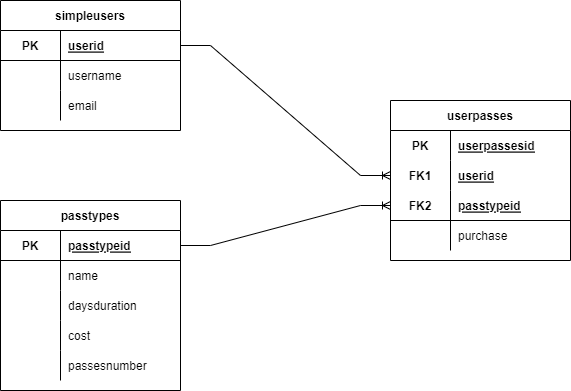

The diagram above was exported from draw.io. Its source (the exported page's mxGraphModel, read from the mxfile embedded in the PNG):
<mxGraphModel dx="1239" dy="752" grid="1" gridSize="10" guides="1" tooltips="1" connect="1" arrows="1" fold="1" page="1" pageScale="1" pageWidth="850" pageHeight="1100" math="0" shadow="0">
  <root>
    <mxCell id="0" />
    <mxCell id="1" parent="0" />
    <mxCell id="uXA3GTdaZxMd7hrIZtz--1" value="simpleusers" style="shape=table;startSize=30;container=1;collapsible=1;childLayout=tableLayout;fixedRows=1;rowLines=0;fontStyle=1;align=center;resizeLast=1;" parent="1" vertex="1">
      <mxGeometry x="110" y="90" width="180" height="130" as="geometry" />
    </mxCell>
    <mxCell id="uXA3GTdaZxMd7hrIZtz--5" value="" style="shape=tableRow;horizontal=0;startSize=0;swimlaneHead=0;swimlaneBody=0;fillColor=none;collapsible=0;dropTarget=0;points=[[0,0.5],[1,0.5]];portConstraint=eastwest;top=0;left=0;right=0;bottom=1;" parent="uXA3GTdaZxMd7hrIZtz--1" vertex="1">
      <mxGeometry y="30" width="180" height="30" as="geometry" />
    </mxCell>
    <mxCell id="uXA3GTdaZxMd7hrIZtz--6" value="PK" style="shape=partialRectangle;connectable=0;fillColor=none;top=0;left=0;bottom=0;right=0;fontStyle=1;overflow=hidden;" parent="uXA3GTdaZxMd7hrIZtz--5" vertex="1">
      <mxGeometry width="60" height="30" as="geometry">
        <mxRectangle width="60" height="30" as="alternateBounds" />
      </mxGeometry>
    </mxCell>
    <mxCell id="uXA3GTdaZxMd7hrIZtz--7" value="userid" style="shape=partialRectangle;connectable=0;fillColor=none;top=0;left=0;bottom=0;right=0;align=left;spacingLeft=6;fontStyle=5;overflow=hidden;" parent="uXA3GTdaZxMd7hrIZtz--5" vertex="1">
      <mxGeometry x="60" width="120" height="30" as="geometry">
        <mxRectangle width="120" height="30" as="alternateBounds" />
      </mxGeometry>
    </mxCell>
    <mxCell id="uXA3GTdaZxMd7hrIZtz--8" value="" style="shape=tableRow;horizontal=0;startSize=0;swimlaneHead=0;swimlaneBody=0;fillColor=none;collapsible=0;dropTarget=0;points=[[0,0.5],[1,0.5]];portConstraint=eastwest;top=0;left=0;right=0;bottom=0;" parent="uXA3GTdaZxMd7hrIZtz--1" vertex="1">
      <mxGeometry y="60" width="180" height="30" as="geometry" />
    </mxCell>
    <mxCell id="uXA3GTdaZxMd7hrIZtz--9" value="" style="shape=partialRectangle;connectable=0;fillColor=none;top=0;left=0;bottom=0;right=0;editable=1;overflow=hidden;" parent="uXA3GTdaZxMd7hrIZtz--8" vertex="1">
      <mxGeometry width="60" height="30" as="geometry">
        <mxRectangle width="60" height="30" as="alternateBounds" />
      </mxGeometry>
    </mxCell>
    <mxCell id="uXA3GTdaZxMd7hrIZtz--10" value="username" style="shape=partialRectangle;connectable=0;fillColor=none;top=0;left=0;bottom=0;right=0;align=left;spacingLeft=6;overflow=hidden;" parent="uXA3GTdaZxMd7hrIZtz--8" vertex="1">
      <mxGeometry x="60" width="120" height="30" as="geometry">
        <mxRectangle width="120" height="30" as="alternateBounds" />
      </mxGeometry>
    </mxCell>
    <mxCell id="uXA3GTdaZxMd7hrIZtz--11" value="" style="shape=tableRow;horizontal=0;startSize=0;swimlaneHead=0;swimlaneBody=0;fillColor=none;collapsible=0;dropTarget=0;points=[[0,0.5],[1,0.5]];portConstraint=eastwest;top=0;left=0;right=0;bottom=0;" parent="uXA3GTdaZxMd7hrIZtz--1" vertex="1">
      <mxGeometry y="90" width="180" height="30" as="geometry" />
    </mxCell>
    <mxCell id="uXA3GTdaZxMd7hrIZtz--12" value="" style="shape=partialRectangle;connectable=0;fillColor=none;top=0;left=0;bottom=0;right=0;editable=1;overflow=hidden;" parent="uXA3GTdaZxMd7hrIZtz--11" vertex="1">
      <mxGeometry width="60" height="30" as="geometry">
        <mxRectangle width="60" height="30" as="alternateBounds" />
      </mxGeometry>
    </mxCell>
    <mxCell id="uXA3GTdaZxMd7hrIZtz--13" value="email" style="shape=partialRectangle;connectable=0;fillColor=none;top=0;left=0;bottom=0;right=0;align=left;spacingLeft=6;overflow=hidden;" parent="uXA3GTdaZxMd7hrIZtz--11" vertex="1">
      <mxGeometry x="60" width="120" height="30" as="geometry">
        <mxRectangle width="120" height="30" as="alternateBounds" />
      </mxGeometry>
    </mxCell>
    <mxCell id="uXA3GTdaZxMd7hrIZtz--17" value="passtypes" style="shape=table;startSize=30;container=1;collapsible=1;childLayout=tableLayout;fixedRows=1;rowLines=0;fontStyle=1;align=center;resizeLast=1;strokeColor=default;" parent="1" vertex="1">
      <mxGeometry x="110" y="290" width="180" height="190" as="geometry" />
    </mxCell>
    <mxCell id="uXA3GTdaZxMd7hrIZtz--27" value="" style="shape=tableRow;horizontal=0;startSize=0;swimlaneHead=0;swimlaneBody=0;fillColor=none;collapsible=0;dropTarget=0;points=[[0,0.5],[1,0.5]];portConstraint=eastwest;top=0;left=0;right=0;bottom=1;strokeColor=default;" parent="uXA3GTdaZxMd7hrIZtz--17" vertex="1">
      <mxGeometry y="30" width="180" height="30" as="geometry" />
    </mxCell>
    <mxCell id="uXA3GTdaZxMd7hrIZtz--28" value="PK" style="shape=partialRectangle;connectable=0;fillColor=none;top=0;left=0;bottom=0;right=0;fontStyle=1;overflow=hidden;" parent="uXA3GTdaZxMd7hrIZtz--27" vertex="1">
      <mxGeometry width="60" height="30" as="geometry">
        <mxRectangle width="60" height="30" as="alternateBounds" />
      </mxGeometry>
    </mxCell>
    <mxCell id="uXA3GTdaZxMd7hrIZtz--29" value="passtypeid" style="shape=partialRectangle;connectable=0;fillColor=none;top=0;left=0;bottom=0;right=0;align=left;spacingLeft=6;fontStyle=5;overflow=hidden;" parent="uXA3GTdaZxMd7hrIZtz--27" vertex="1">
      <mxGeometry x="60" width="120" height="30" as="geometry">
        <mxRectangle width="120" height="30" as="alternateBounds" />
      </mxGeometry>
    </mxCell>
    <mxCell id="uXA3GTdaZxMd7hrIZtz--21" value="" style="shape=tableRow;horizontal=0;startSize=0;swimlaneHead=0;swimlaneBody=0;fillColor=none;collapsible=0;dropTarget=0;points=[[0,0.5],[1,0.5]];portConstraint=eastwest;top=0;left=0;right=0;bottom=0;" parent="uXA3GTdaZxMd7hrIZtz--17" vertex="1">
      <mxGeometry y="60" width="180" height="30" as="geometry" />
    </mxCell>
    <mxCell id="uXA3GTdaZxMd7hrIZtz--22" value="" style="shape=partialRectangle;connectable=0;fillColor=none;top=0;left=0;bottom=0;right=0;editable=1;overflow=hidden;" parent="uXA3GTdaZxMd7hrIZtz--21" vertex="1">
      <mxGeometry width="60" height="30" as="geometry">
        <mxRectangle width="60" height="30" as="alternateBounds" />
      </mxGeometry>
    </mxCell>
    <mxCell id="uXA3GTdaZxMd7hrIZtz--23" value="name" style="shape=partialRectangle;connectable=0;fillColor=none;top=0;left=0;bottom=0;right=0;align=left;spacingLeft=6;overflow=hidden;" parent="uXA3GTdaZxMd7hrIZtz--21" vertex="1">
      <mxGeometry x="60" width="120" height="30" as="geometry">
        <mxRectangle width="120" height="30" as="alternateBounds" />
      </mxGeometry>
    </mxCell>
    <mxCell id="uXA3GTdaZxMd7hrIZtz--24" value="" style="shape=tableRow;horizontal=0;startSize=0;swimlaneHead=0;swimlaneBody=0;fillColor=none;collapsible=0;dropTarget=0;points=[[0,0.5],[1,0.5]];portConstraint=eastwest;top=0;left=0;right=0;bottom=0;" parent="uXA3GTdaZxMd7hrIZtz--17" vertex="1">
      <mxGeometry y="90" width="180" height="30" as="geometry" />
    </mxCell>
    <mxCell id="uXA3GTdaZxMd7hrIZtz--25" value="" style="shape=partialRectangle;connectable=0;fillColor=none;top=0;left=0;bottom=0;right=0;editable=1;overflow=hidden;" parent="uXA3GTdaZxMd7hrIZtz--24" vertex="1">
      <mxGeometry width="60" height="30" as="geometry">
        <mxRectangle width="60" height="30" as="alternateBounds" />
      </mxGeometry>
    </mxCell>
    <mxCell id="uXA3GTdaZxMd7hrIZtz--26" value="daysduration" style="shape=partialRectangle;connectable=0;fillColor=none;top=0;left=0;bottom=0;right=0;align=left;spacingLeft=6;overflow=hidden;" parent="uXA3GTdaZxMd7hrIZtz--24" vertex="1">
      <mxGeometry x="60" width="120" height="30" as="geometry">
        <mxRectangle width="120" height="30" as="alternateBounds" />
      </mxGeometry>
    </mxCell>
    <mxCell id="uXA3GTdaZxMd7hrIZtz--30" value="" style="shape=tableRow;horizontal=0;startSize=0;swimlaneHead=0;swimlaneBody=0;fillColor=none;collapsible=0;dropTarget=0;points=[[0,0.5],[1,0.5]];portConstraint=eastwest;top=0;left=0;right=0;bottom=0;" parent="uXA3GTdaZxMd7hrIZtz--17" vertex="1">
      <mxGeometry y="120" width="180" height="30" as="geometry" />
    </mxCell>
    <mxCell id="uXA3GTdaZxMd7hrIZtz--31" value="" style="shape=partialRectangle;connectable=0;fillColor=none;top=0;left=0;bottom=0;right=0;editable=1;overflow=hidden;" parent="uXA3GTdaZxMd7hrIZtz--30" vertex="1">
      <mxGeometry width="60" height="30" as="geometry">
        <mxRectangle width="60" height="30" as="alternateBounds" />
      </mxGeometry>
    </mxCell>
    <mxCell id="uXA3GTdaZxMd7hrIZtz--32" value="cost" style="shape=partialRectangle;connectable=0;fillColor=none;top=0;left=0;bottom=0;right=0;align=left;spacingLeft=6;overflow=hidden;" parent="uXA3GTdaZxMd7hrIZtz--30" vertex="1">
      <mxGeometry x="60" width="120" height="30" as="geometry">
        <mxRectangle width="120" height="30" as="alternateBounds" />
      </mxGeometry>
    </mxCell>
    <mxCell id="uXA3GTdaZxMd7hrIZtz--33" value="" style="shape=tableRow;horizontal=0;startSize=0;swimlaneHead=0;swimlaneBody=0;fillColor=none;collapsible=0;dropTarget=0;points=[[0,0.5],[1,0.5]];portConstraint=eastwest;top=0;left=0;right=0;bottom=0;" parent="uXA3GTdaZxMd7hrIZtz--17" vertex="1">
      <mxGeometry y="150" width="180" height="30" as="geometry" />
    </mxCell>
    <mxCell id="uXA3GTdaZxMd7hrIZtz--34" value="" style="shape=partialRectangle;connectable=0;fillColor=none;top=0;left=0;bottom=0;right=0;editable=1;overflow=hidden;" parent="uXA3GTdaZxMd7hrIZtz--33" vertex="1">
      <mxGeometry width="60" height="30" as="geometry">
        <mxRectangle width="60" height="30" as="alternateBounds" />
      </mxGeometry>
    </mxCell>
    <mxCell id="uXA3GTdaZxMd7hrIZtz--35" value="passesnumber" style="shape=partialRectangle;connectable=0;fillColor=none;top=0;left=0;bottom=0;right=0;align=left;spacingLeft=6;overflow=hidden;" parent="uXA3GTdaZxMd7hrIZtz--33" vertex="1">
      <mxGeometry x="60" width="120" height="30" as="geometry">
        <mxRectangle width="120" height="30" as="alternateBounds" />
      </mxGeometry>
    </mxCell>
    <mxCell id="uXA3GTdaZxMd7hrIZtz--49" value="userpasses" style="shape=table;startSize=30;container=1;collapsible=1;childLayout=tableLayout;fixedRows=1;rowLines=0;fontStyle=1;align=center;resizeLast=1;strokeColor=default;" parent="1" vertex="1">
      <mxGeometry x="500" y="190" width="180" height="160" as="geometry" />
    </mxCell>
    <mxCell id="uXA3GTdaZxMd7hrIZtz--50" value="" style="shape=tableRow;horizontal=0;startSize=0;swimlaneHead=0;swimlaneBody=0;fillColor=none;collapsible=0;dropTarget=0;points=[[0,0.5],[1,0.5]];portConstraint=eastwest;top=0;left=0;right=0;bottom=0;strokeColor=default;" parent="uXA3GTdaZxMd7hrIZtz--49" vertex="1">
      <mxGeometry y="30" width="180" height="30" as="geometry" />
    </mxCell>
    <mxCell id="uXA3GTdaZxMd7hrIZtz--51" value="PK" style="shape=partialRectangle;connectable=0;fillColor=none;top=0;left=0;bottom=0;right=0;fontStyle=1;overflow=hidden;strokeColor=default;" parent="uXA3GTdaZxMd7hrIZtz--50" vertex="1">
      <mxGeometry width="60" height="30" as="geometry">
        <mxRectangle width="60" height="30" as="alternateBounds" />
      </mxGeometry>
    </mxCell>
    <mxCell id="uXA3GTdaZxMd7hrIZtz--52" value="userpassesid" style="shape=partialRectangle;connectable=0;fillColor=none;top=0;left=0;bottom=0;right=0;align=left;spacingLeft=6;fontStyle=5;overflow=hidden;strokeColor=default;" parent="uXA3GTdaZxMd7hrIZtz--50" vertex="1">
      <mxGeometry x="60" width="120" height="30" as="geometry">
        <mxRectangle width="120" height="30" as="alternateBounds" />
      </mxGeometry>
    </mxCell>
    <mxCell id="uXA3GTdaZxMd7hrIZtz--62" value="" style="shape=tableRow;horizontal=0;startSize=0;swimlaneHead=0;swimlaneBody=0;fillColor=none;collapsible=0;dropTarget=0;points=[[0,0.5],[1,0.5]];portConstraint=eastwest;top=0;left=0;right=0;bottom=0;strokeColor=default;" parent="uXA3GTdaZxMd7hrIZtz--49" vertex="1">
      <mxGeometry y="60" width="180" height="30" as="geometry" />
    </mxCell>
    <mxCell id="uXA3GTdaZxMd7hrIZtz--63" value="FK1" style="shape=partialRectangle;connectable=0;fillColor=none;top=0;left=0;bottom=0;right=0;fontStyle=1;overflow=hidden;strokeColor=default;" parent="uXA3GTdaZxMd7hrIZtz--62" vertex="1">
      <mxGeometry width="60" height="30" as="geometry">
        <mxRectangle width="60" height="30" as="alternateBounds" />
      </mxGeometry>
    </mxCell>
    <mxCell id="uXA3GTdaZxMd7hrIZtz--64" value="userid" style="shape=partialRectangle;connectable=0;fillColor=none;top=0;left=0;bottom=0;right=0;align=left;spacingLeft=6;fontStyle=5;overflow=hidden;strokeColor=default;" parent="uXA3GTdaZxMd7hrIZtz--62" vertex="1">
      <mxGeometry x="60" width="120" height="30" as="geometry">
        <mxRectangle width="120" height="30" as="alternateBounds" />
      </mxGeometry>
    </mxCell>
    <mxCell id="uXA3GTdaZxMd7hrIZtz--53" value="" style="shape=tableRow;horizontal=0;startSize=0;swimlaneHead=0;swimlaneBody=0;fillColor=none;collapsible=0;dropTarget=0;points=[[0,0.5],[1,0.5]];portConstraint=eastwest;top=0;left=0;right=0;bottom=1;strokeColor=default;" parent="uXA3GTdaZxMd7hrIZtz--49" vertex="1">
      <mxGeometry y="90" width="180" height="30" as="geometry" />
    </mxCell>
    <mxCell id="uXA3GTdaZxMd7hrIZtz--54" value="FK2" style="shape=partialRectangle;connectable=0;fillColor=none;top=0;left=0;bottom=0;right=0;fontStyle=1;overflow=hidden;strokeColor=default;" parent="uXA3GTdaZxMd7hrIZtz--53" vertex="1">
      <mxGeometry width="60" height="30" as="geometry">
        <mxRectangle width="60" height="30" as="alternateBounds" />
      </mxGeometry>
    </mxCell>
    <mxCell id="uXA3GTdaZxMd7hrIZtz--55" value="passtypeid" style="shape=partialRectangle;connectable=0;fillColor=none;top=0;left=0;bottom=0;right=0;align=left;spacingLeft=6;fontStyle=5;overflow=hidden;strokeColor=default;" parent="uXA3GTdaZxMd7hrIZtz--53" vertex="1">
      <mxGeometry x="60" width="120" height="30" as="geometry">
        <mxRectangle width="120" height="30" as="alternateBounds" />
      </mxGeometry>
    </mxCell>
    <mxCell id="uXA3GTdaZxMd7hrIZtz--56" value="" style="shape=tableRow;horizontal=0;startSize=0;swimlaneHead=0;swimlaneBody=0;fillColor=none;collapsible=0;dropTarget=0;points=[[0,0.5],[1,0.5]];portConstraint=eastwest;top=0;left=0;right=0;bottom=0;strokeColor=default;" parent="uXA3GTdaZxMd7hrIZtz--49" vertex="1">
      <mxGeometry y="120" width="180" height="30" as="geometry" />
    </mxCell>
    <mxCell id="uXA3GTdaZxMd7hrIZtz--57" value="" style="shape=partialRectangle;connectable=0;fillColor=none;top=0;left=0;bottom=0;right=0;editable=1;overflow=hidden;strokeColor=default;" parent="uXA3GTdaZxMd7hrIZtz--56" vertex="1">
      <mxGeometry width="60" height="30" as="geometry">
        <mxRectangle width="60" height="30" as="alternateBounds" />
      </mxGeometry>
    </mxCell>
    <mxCell id="uXA3GTdaZxMd7hrIZtz--58" value="purchase" style="shape=partialRectangle;connectable=0;fillColor=none;top=0;left=0;bottom=0;right=0;align=left;spacingLeft=6;overflow=hidden;strokeColor=default;" parent="uXA3GTdaZxMd7hrIZtz--56" vertex="1">
      <mxGeometry x="60" width="120" height="30" as="geometry">
        <mxRectangle width="120" height="30" as="alternateBounds" />
      </mxGeometry>
    </mxCell>
    <mxCell id="uXA3GTdaZxMd7hrIZtz--65" value="" style="edgeStyle=entityRelationEdgeStyle;fontSize=12;html=1;endArrow=ERoneToMany;rounded=0;exitX=1;exitY=0.5;exitDx=0;exitDy=0;entryX=0;entryY=0.5;entryDx=0;entryDy=0;" parent="1" source="uXA3GTdaZxMd7hrIZtz--5" target="uXA3GTdaZxMd7hrIZtz--62" edge="1">
      <mxGeometry width="100" height="100" relative="1" as="geometry">
        <mxPoint x="370" y="440" as="sourcePoint" />
        <mxPoint x="470" y="340" as="targetPoint" />
      </mxGeometry>
    </mxCell>
    <mxCell id="uXA3GTdaZxMd7hrIZtz--66" value="" style="edgeStyle=entityRelationEdgeStyle;fontSize=12;html=1;endArrow=ERoneToMany;rounded=0;exitX=1;exitY=0.5;exitDx=0;exitDy=0;entryX=0;entryY=0.5;entryDx=0;entryDy=0;" parent="1" source="uXA3GTdaZxMd7hrIZtz--27" target="uXA3GTdaZxMd7hrIZtz--53" edge="1">
      <mxGeometry width="100" height="100" relative="1" as="geometry">
        <mxPoint x="370" y="440" as="sourcePoint" />
        <mxPoint x="470" y="340" as="targetPoint" />
      </mxGeometry>
    </mxCell>
  </root>
</mxGraphModel>